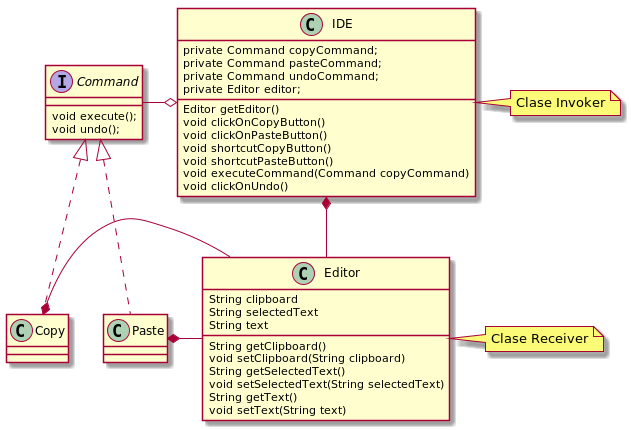

The diagram above was rendered by PlantUML. Its source (embedded in the PNG):
@startuml

interface Command {
    void execute();
    void undo();
}

class Editor {
    String clipboard
    String selectedText
    String text

    String getClipboard()
    void setClipboard(String clipboard)
    String getSelectedText()
    void setSelectedText(String selectedText)
    String getText()
    void setText(String text)
}

class IDE {
    private Command copyCommand;
    private Command pasteCommand;
    private Command undoCommand;
    private Editor editor;

    Editor getEditor()
    void clickOnCopyButton()
    void clickOnPasteButton()
    void shortcutCopyButton()
    void shortcutPasteButton()
    void executeCommand(Command copyCommand)
    void clickOnUndo()
}

class Copy implements Command
class Paste implements Command

Copy *- Editor
Paste *- Editor
IDE *- Editor

IDE o-l Command

note "Clase Invoker" as noteInvoker
IDE . noteInvoker

note "Clase Receiver" as noteReceiver
Editor . noteReceiver


@enduml